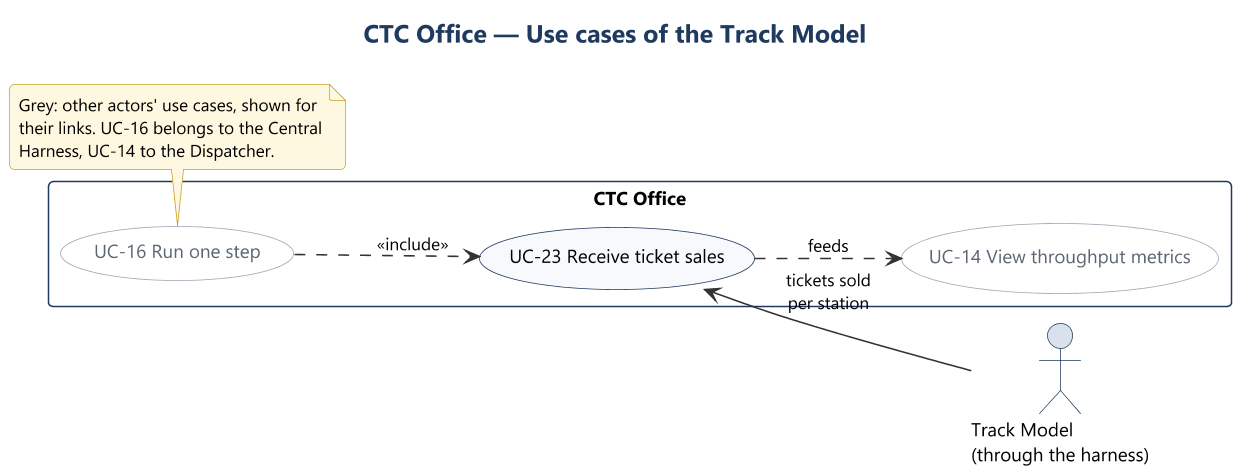

The diagram above was rendered by PlantUML. Its source (embedded in the PNG):
@startuml uc_track_model
!include ../style.iuml
left to right direction
title CTC Office — Use cases of the Track Model

actor "Track Model\n(through the harness)" as tm

rectangle "CTC Office" {
  usecase "UC-16 Run one step" as UC16 #FFFFFF;line:9AA5B1;text:5A6672
  usecase "UC-23 Receive ticket sales" as UC23
  usecase "UC-14 View throughput metrics" as UC14 #FFFFFF;line:9AA5B1;text:5A6672
}

UC23 <-- tm : tickets sold\nper station
UC16 ..> UC23 : <<include>>
UC23 ..> UC14 : feeds

note bottom of UC16
  Grey: other actors' use cases, shown for
  their links. UC-16 belongs to the Central
  Harness, UC-14 to the Dispatcher.
end note
@enduml